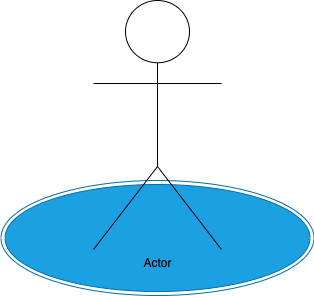

The diagram above was exported from draw.io. Its source (the exported page's mxGraphModel, read from the mxfile embedded in the PNG):
<mxGraphModel dx="728" dy="920" grid="0" gridSize="10" guides="1" tooltips="1" connect="1" arrows="1" fold="1" page="0" pageScale="1" pageWidth="583" pageHeight="827" math="0" shadow="0">
  <root>
    <mxCell id="0" />
    <mxCell id="1" parent="0" />
    <mxCell id="4" value="" style="ellipse;html=1;shape=endState;fillColor=#1ba1e2;strokeColor=#006EAF;fontColor=#ffffff;" parent="1" vertex="1">
      <mxGeometry x="30.5" y="348" width="313" height="115" as="geometry" />
    </mxCell>
    <mxCell id="2" value="Actor" style="shape=umlActor;verticalLabelPosition=bottom;verticalAlign=top;html=1;" parent="1" vertex="1">
      <mxGeometry x="123" y="168" width="128" height="249" as="geometry" />
    </mxCell>
  </root>
</mxGraphModel>